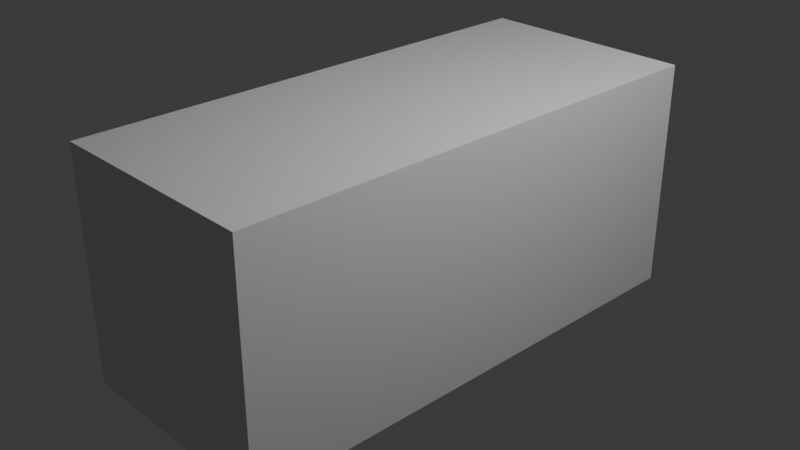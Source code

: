 # Source: obj_chest_FarhanDinaf_01.blend  (saved by Blender 4.2.66; exported with 4.5.12 LTS)
import bpy
from mathutils import Matrix  # noqa: F401  (used for matrix-valued properties, if any)

bpy.ops.wm.read_factory_settings(use_empty=True)
scene = bpy.context.scene
scene.name = 'Scene'

# ---- collections
col_collection = bpy.data.collections.new('Collection'); scene.collection.children.link(col_collection)

# ---- materials (node trees are filled in below, after node groups)
mat_material = bpy.data.materials.new('Material')
mat_material.alpha_threshold = 0.0
mat_material.roughness = 0.5
mat_material.line_color = (0.0, 0.0, 0.0, 1.0)

# ---- material node trees
mat_material.use_nodes = True; mat_material.node_tree.nodes.clear()
_N = mat_material.node_tree.nodes; _L = mat_material.node_tree.links
n0 = _N.new('ShaderNodeOutputMaterial'); n0.name = 'Material Output'; n0.location = (300, 300)
n1 = _N.new('ShaderNodeBsdfPrincipled'); n1.name = 'Principled BSDF'; n1.location = (10, 300)
n1.inputs[3].default_value = 1.45
_L.new(n1.outputs[0], n0.inputs[0])
n0.is_active_output = True

# ---- world
world_world = bpy.data.worlds.new('World'); scene.world = world_world
world_world.use_nodes = True; world_world.node_tree.nodes.clear()
_N = world_world.node_tree.nodes; _L = world_world.node_tree.links
n0 = _N.new('ShaderNodeOutputWorld'); n0.name = 'World Output'; n0.location = (300, 300)
n1 = _N.new('ShaderNodeBackground'); n1.name = 'Background'; n1.location = (10, 300)
n1.inputs[0].default_value = (0.05088, 0.05088, 0.05088, 1.0)
_L.new(n1.outputs[0], n0.inputs[0])
n0.is_active_output = True
world_world.color = (0.05088, 0.05088, 0.05088)
world_world.sun_shadow_jitter_overblur = 0.0

# ---- cameras
cam_camera = bpy.data.cameras.new('Camera')
cam_camera.clip_end = 100.0
cam_camera.ortho_scale = 7.314

# ---- lights
light_light = bpy.data.lights.new('Light', 'POINT')
light_light.energy = 1000.0
light_light.shadow_soft_size = 0.1

# ---- meshes
me_cube = bpy.data.meshes.new('Cube')
me_cube.from_pydata([(1.0, 1.0, 1.0), (1.0, 1.0, -1.0), (0.0, 1.0, -1.0), (0.0, 1.0, 1.0), (1.0, 0.0, 1.0), (1.0, 0.0, -1.0), (0.0, 0.0, -1.0), (0.0, 0.0, 1.0)], [], [(2, 3, 0, 1), (6, 5, 4, 7, 3, 2), (0, 3, 7, 4), (1, 0, 4, 5), (2, 1, 5, 6)])
_uv = me_cube.uv_layers.new(name='UVMap')
_uv.uv.foreach_set('vector', [0.375, 0.375, 0.625, 0.375, 0.625, 0.5, 0.375, 0.5, 0.25, 0.625, 0.375, 0.625, 0.625, 0.625, 0.75, 0.625, 0.625, 0.375, 0.25, 0.5, 0.625, 0.5, 0.75, 0.5, 0.75, 0.625, 0.625, 0.625, 0.375, 0.5, 0.625, 0.5, 0.625, 0.625, 0.375, 0.625, 0.25, 0.5, 0.375, 0.5, 0.375, 0.625, 0.25, 0.625])
me_cube.materials.append(mat_material)
me_cube.use_mirror_vertex_groups = False
me_cube.update()

# ---- objects
ob_cube = bpy.data.objects.new('Cube', me_cube)
ob_light = bpy.data.objects.new('Light', light_light)
ob_camera = bpy.data.objects.new('Camera', cam_camera)

# ---- transforms, parenting, visibility, modifiers, constraints
ob_cube.location = (0.0, 0.0, 0.0)
ob_cube.scale = (1.214, 2.825, 1.274)
ob_cube.lock_rotations_4d = False
ob_cube.empty_display_type = 'ARROWS'
ob_cube.lineart.crease_threshold = 0.0
_m = ob_cube.modifiers.new('Mirror', 'MIRROR')
_m.use_axis = (True, True, False)
_m.use_clip = True
ob_light.location = (4.076, 1.005, 5.904)
ob_light.rotation_euler = (0.6503, 0.05522, 1.866)
ob_light.lock_rotations_4d = False
ob_light.empty_display_type = 'ARROWS'
ob_light.color = (0.0, 0.0, 0.0, 0.0)
ob_light.lineart.crease_threshold = 0.0
ob_camera.location = (7.359, -6.926, 4.958)
ob_camera.rotation_euler = (1.109, 0.0, 0.8149)
ob_camera.lock_rotations_4d = False
ob_camera.empty_display_type = 'ARROWS'
ob_camera.color = (0.0, 0.0, 0.0, 0.0)
ob_camera.display_type = 'WIRE'
ob_camera.lineart.crease_threshold = 0.0

# ---- collection membership
col_collection.objects.link(ob_cube)
col_collection.objects.link(ob_light)
col_collection.objects.link(ob_camera)

# ---- scene / render settings (as saved in the file)
scene.camera = ob_camera
scene.frame_start = 1; scene.frame_end = 250; scene.frame_set(1)
scene.render.engine = 'BLENDER_EEVEE_NEXT'
bpy.context.view_layer.update()

